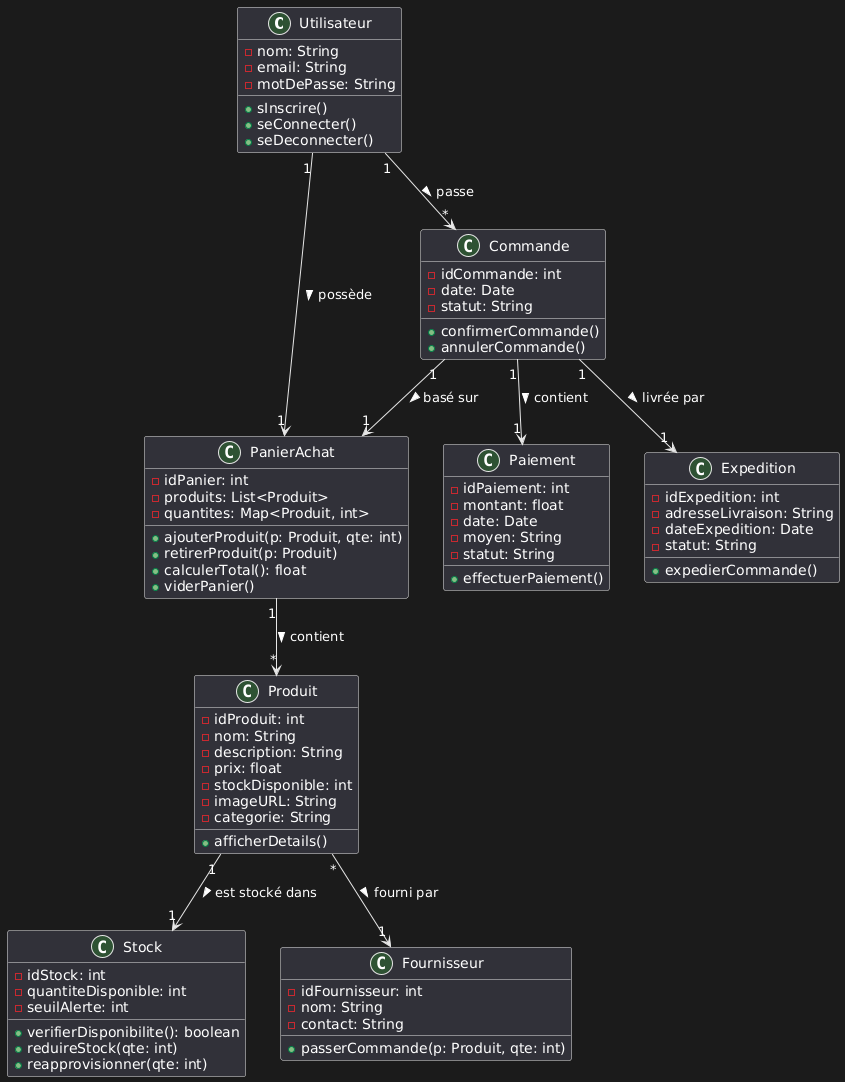

The diagram above was rendered by PlantUML. Its source (embedded in the PNG):
@startuml
class Utilisateur {
  -nom: String
  -email: String
  -motDePasse: String
  +sInscrire()
  +seConnecter()
  +seDeconnecter()
}
class Produit {
  -idProduit: int
  -nom: String
  -description: String
  -prix: float
  -stockDisponible: int
  -imageURL: String
  -categorie: String
  +afficherDetails()
}
class PanierAchat {
  -idPanier: int
  -produits: List<Produit>
  -quantites: Map<Produit, int>
  +ajouterProduit(p: Produit, qte: int)
  +retirerProduit(p: Produit)
  +calculerTotal(): float
  +viderPanier()
}
Utilisateur "1" --> "1" PanierAchat : possède >
PanierAchat "1" --> "*" Produit : contient >
class Commande {
  -idCommande: int
  -date: Date
  -statut: String
  +confirmerCommande()
  +annulerCommande()
}
Utilisateur "1" --> "*" Commande : passe >
Commande "1" --> "1" PanierAchat : basé sur >
class Paiement {
  -idPaiement: int
  -montant: float
  -date: Date
  -moyen: String
  -statut: String
  +effectuerPaiement()
}
Commande "1" --> "1" Paiement : contient >
class Expedition {
  -idExpedition: int
  -adresseLivraison: String
  -dateExpedition: Date
  -statut: String
  +expedierCommande()
}
Commande "1" --> "1" Expedition : livrée par >
class Stock {
  -idStock: int
  -quantiteDisponible: int
  -seuilAlerte: int
  +verifierDisponibilite(): boolean
  +reduireStock(qte: int)
  +reapprovisionner(qte: int)
}

class Fournisseur {
  -idFournisseur: int
  -nom: String
  -contact: String
  +passerCommande(p: Produit, qte: int)
}
Produit "1" --> "1" Stock : est stocké dans >
Produit "*" --> "1" Fournisseur : fourni par >
@enduml